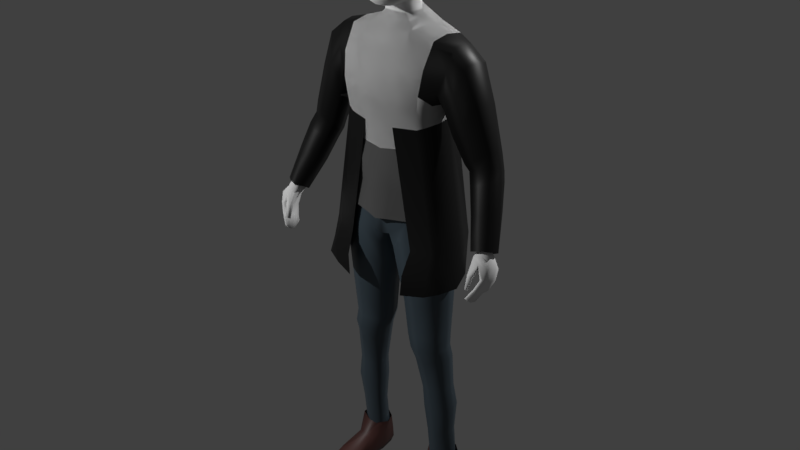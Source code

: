 # Source: Joueur.blend  (saved by Blender 2.80.75; exported with 4.5.12 LTS)
import bpy
from mathutils import Matrix  # noqa: F401  (used for matrix-valued properties, if any)

bpy.ops.wm.read_factory_settings(use_empty=True)
scene = bpy.context.scene
scene.name = 'Scene'

# ---- collections
col_personnage = bpy.data.collections.new('Personnage'); scene.collection.children.link(col_personnage)
col_background = bpy.data.collections.new('Background'); scene.collection.children.link(col_background)

# ---- materials (node trees are filled in below, after node groups)
mat_material = bpy.data.materials.new('Material')
mat_material.alpha_threshold = 0.0
mat_material.use_transparent_shadow = False
mat_material.roughness = 0.5
mat_material.line_color = (0.0, 0.0, 0.0, 1.0)
mat_material_001 = bpy.data.materials.new('Material.001')
mat_material_001.alpha_threshold = 0.0
mat_material_001.use_transparent_shadow = False
mat_material_001.diffuse_color = (0.0, 0.0, 0.0, 1.0)
mat_material_001.roughness = 0.5
mat_material_001.specular_intensity = 0.0
mat_material_003 = bpy.data.materials.new('Material.003')
mat_material_003.use_transparent_shadow = False
mat_material_004 = bpy.data.materials.new('Material.004')
mat_material_004.use_transparent_shadow = False
mat_material_002 = bpy.data.materials.new('Material.002')
mat_material_002.use_transparent_shadow = False
mat_material_005 = bpy.data.materials.new('Material.005')
mat_material_005.use_transparent_shadow = False
mat_material_006 = bpy.data.materials.new('Material.006')
mat_material_006.use_transparent_shadow = False
mat_material_007 = bpy.data.materials.new('Material.007')
mat_material_007.use_transparent_shadow = False

# ---- material node trees
mat_material_003.use_nodes = True; mat_material_003.node_tree.nodes.clear()
_N = mat_material_003.node_tree.nodes; _L = mat_material_003.node_tree.links
n0 = _N.new('ShaderNodeOutputMaterial'); n0.name = 'Material Output'; n0.location = (300, 300)
n1 = _N.new('ShaderNodeBsdfPrincipled'); n1.name = 'Principled BSDF'; n1.location = (10, 300)
n1.distribution = 'GGX'
n1.subsurface_method = 'BURLEY'
n1.inputs[0].default_value = (0.05127, 0.07421, 0.09306, 1.0)
n1.inputs[3].default_value = 1.45
n1.inputs[27].default_value = (0.0, 0.0, 0.0, 1.0)
n1.inputs[28].default_value = 1.0
_L.new(n1.outputs[0], n0.inputs[0])
n0.is_active_output = True
mat_material_004.use_nodes = True; mat_material_004.node_tree.nodes.clear()
_N = mat_material_004.node_tree.nodes; _L = mat_material_004.node_tree.links
n0 = _N.new('ShaderNodeOutputMaterial'); n0.name = 'Material Output'; n0.location = (300, 300)
n1 = _N.new('ShaderNodeBsdfPrincipled'); n1.name = 'Principled BSDF'; n1.location = (10, 300)
n1.distribution = 'GGX'
n1.subsurface_method = 'BURLEY'
n1.inputs[0].default_value = (0.06998, 0.02567, 0.02183, 1.0)
n1.inputs[3].default_value = 1.45
n1.inputs[27].default_value = (0.0, 0.0, 0.0, 1.0)
n1.inputs[28].default_value = 1.0
_L.new(n1.outputs[0], n0.inputs[0])
n0.is_active_output = True
mat_material_002.use_nodes = True; mat_material_002.node_tree.nodes.clear()
_N = mat_material_002.node_tree.nodes; _L = mat_material_002.node_tree.links
n0 = _N.new('ShaderNodeOutputMaterial'); n0.name = 'Material Output'; n0.location = (300, 300)
n1 = _N.new('ShaderNodeBsdfPrincipled'); n1.name = 'Principled BSDF'; n1.location = (10, 300)
n1.distribution = 'GGX'
n1.subsurface_method = 'BURLEY'
n1.inputs[0].default_value = (0.09084, 0.09084, 0.09084, 1.0)
n1.inputs[3].default_value = 1.45
n1.inputs[27].default_value = (0.0, 0.0, 0.0, 1.0)
n1.inputs[28].default_value = 1.0
_L.new(n1.outputs[0], n0.inputs[0])
n0.is_active_output = True
mat_material_005.use_nodes = True; mat_material_005.node_tree.nodes.clear()
_N = mat_material_005.node_tree.nodes; _L = mat_material_005.node_tree.links
n0 = _N.new('ShaderNodeOutputMaterial'); n0.name = 'Material Output'; n0.location = (300, 300)
n1 = _N.new('ShaderNodeBsdfPrincipled'); n1.name = 'Principled BSDF'; n1.location = (10, 300)
n1.distribution = 'GGX'
n1.subsurface_method = 'BURLEY'
n1.inputs[0].default_value = (0.0, 0.0, 0.0, 1.0)
n1.inputs[3].default_value = 1.45
n1.inputs[27].default_value = (0.0, 0.0, 0.0, 1.0)
n1.inputs[28].default_value = 1.0
_L.new(n1.outputs[0], n0.inputs[0])
n0.is_active_output = True
mat_material_006.use_nodes = True; mat_material_006.node_tree.nodes.clear()
_N = mat_material_006.node_tree.nodes; _L = mat_material_006.node_tree.links
n0 = _N.new('ShaderNodeOutputMaterial'); n0.name = 'Material Output'; n0.location = (300, 300)
n1 = _N.new('ShaderNodeBsdfPrincipled'); n1.name = 'Principled BSDF'; n1.location = (10, 300)
n1.distribution = 'GGX'
n1.subsurface_method = 'BURLEY'
n1.inputs[0].default_value = (0.0, 0.0, 0.0, 1.0)
n1.inputs[3].default_value = 1.45
n1.inputs[27].default_value = (0.0, 0.0, 0.0, 1.0)
n1.inputs[28].default_value = 1.0
_L.new(n1.outputs[0], n0.inputs[0])
n0.is_active_output = True
mat_material_007.use_nodes = True; mat_material_007.node_tree.nodes.clear()
_N = mat_material_007.node_tree.nodes; _L = mat_material_007.node_tree.links
n0 = _N.new('ShaderNodeOutputMaterial'); n0.name = 'Material Output'; n0.location = (300, 300)
n1 = _N.new('ShaderNodeBsdfPrincipled'); n1.name = 'Principled BSDF'; n1.location = (10, 300)
n1.distribution = 'GGX'
n1.subsurface_method = 'BURLEY'
n1.inputs[0].default_value = (0.05127, 0.07421, 0.09306, 1.0)
n1.inputs[3].default_value = 1.45
n1.inputs[27].default_value = (0.0, 0.0, 0.0, 1.0)
n1.inputs[28].default_value = 1.0
_L.new(n1.outputs[0], n0.inputs[0])
n0.is_active_output = True

# ---- world
world_world = bpy.data.worlds.new('World'); scene.world = world_world
world_world.color = (0.05088, 0.05088, 0.05088)
world_world.use_sun_shadow = False
world_world.sun_shadow_jitter_overblur = 0.0
world_world.cycles.sampling_method = 'MANUAL'

# ---- lights
light_point_002 = bpy.data.lights.new('Point.002', 'POINT')
light_point_002.transmission_factor = 0.0
light_point_002.energy = 1e+04
light_point_002.shadow_soft_size = 0.25
light_point_002.shadow_maximum_resolution = 0.006
light_point_002.use_absolute_resolution = True
light_point_003 = bpy.data.lights.new('Point.003', 'POINT')
light_point_003.transmission_factor = 0.0
light_point_003.energy = 1e+04
light_point_003.shadow_soft_size = 0.25
light_point_003.shadow_maximum_resolution = 0.006
light_point_003.use_absolute_resolution = True

# ---- meshes
me_cube = bpy.data.meshes.new('Cube')
me_cube.from_pydata([(0.3135, 0.6667, 7.366), (0.7008, -0.2566, 7.334), (0.2955, -0.5181, 5.962), (0.3265, -0.3944, 7.823), (0.3563, 0.2913, 7.823), (0.4027, 0.2497, 6.073), (0.2763, -0.9124, 6.634), (0.3024, -0.8112, 7.287), (0.6678, -0.3025, 6.503), (0.647, 0.2327, 6.623), (0.7095, 0.2535, 7.364), (0.2554, 0.6599, 6.652), (0.3329, 0.5323, 7.619), (0.4713, 0.4755, 6.627), (0.5213, 0.2189, 6.267), (0.5761, -0.3493, 7.645), (0.5026, -0.5695, 6.41), (0.2311, -0.8037, 6.059), (0.2798, 0.4584, 6.273), (0.5439, 0.4848, 7.306), (0.4507, -0.338, 6.12), (0.5983, 0.2543, 7.643), (0.5427, -0.5342, 7.243), (0.3042, -0.6937, 7.592), (0.0, -0.421, 7.88), (0.0, 0.3181, 7.898), (0.3586, -0.02743, 7.887), (0.0, -0.5447, 5.905), (0.4218, 0.6302, 5.685), (0.322, -0.1465, 5.987), (0.2998, -0.7121, 6.868), (0.0, -0.999, 6.65), (0.0, -0.8977, 7.337), (0.7234, -0.2767, 6.96), (0.7076, 0.2564, 7.021), (0.73, -0.04699, 6.593), (0.7494, -0.01841, 7.42), (0.2857, 0.7053, 7.052), (0.0, 0.7375, 6.67), (0.0, 0.7446, 7.435), (0.437, -0.5661, 6.116), (0.4829, -0.5582, 7.502), (0.444, 0.4102, 6.372), (0.5094, 0.4308, 7.519), (0.5174, 0.5031, 6.994), (0.5443, -0.07453, 6.21), (0.5963, -0.02512, 7.715), (0.5459, -0.5524, 6.873), (0.7923, -0.0215, 7.04), (0.0, 0.511, 6.259), (0.0, 0.5857, 7.689), (0.0, -0.8601, 6.018), (0.0, -0.7485, 7.64), (0.0, -0.02786, 7.961), (0.0, -0.1465, 5.913), (0.0, -0.8154, 6.912), (0.0, 0.7949, 7.107), (1.182, 0.6156, 0.7623), (1.108, -0.3976, 0.7394), (1.735, -0.05422, 5.09), (0.0, 0.9201, 0.2594), (0.0, -0.6658, 0.05074), (0.0, 0.7634, 5.362), (0.0, -0.3251, 5.247), (1.127, 0.3535, 2.015), (1.263, 0.3683, 3.111), (1.55, 0.6518, 4.052), (1.094, -0.4739, 1.947), (1.227, -0.4822, 3.097), (0.0, 0.7771, 1.776), (0.0, 0.8101, 2.923), (0.0, 1.043, 4.005), (0.0, -0.9777, 3.972), (0.0, -0.7809, 2.923), (0.0, -0.7287, 1.734), (0.2343, 0.9059, 0.2364), (0.2466, -0.6802, -0.00812), (0.6311, 0.9022, 5.365), (0.6253, -0.3251, 5.367), (0.4041, -0.7287, 1.821), (0.435, -0.7809, 3.008), (0.5649, -0.9256, 3.961), (0.3921, 1.081, 3.924), (0.3624, 0.8224, 2.974), (0.3234, 0.7894, 1.802), (0.0, 0.5698, 5.851), (0.0, -0.1101, 5.692), (0.2846, 0.53, 5.843), (0.3436, -0.1101, 5.692), (1.43, 0.7299, -7.233), (1.476, 0.3381, -7.228), (0.9511, 0.6313, -7.242), (1.023, 0.1824, -7.234), (1.178, -0.3943, 0.1683), (1.288, 0.5463, 0.1395), (0.3073, 0.7195, -0.4831), (0.2945, -0.5101, -0.4985), (0.0, -0.7208, 0.9122), (1.14, 0.4921, 1.51), (1.09, -0.4366, 1.432), (0.0, 0.894, 1.235), (0.3678, -0.6375, 0.9918), (0.3516, 0.9387, 1.312), (1.311, -0.1414, -3.113), (1.379, 0.4719, -3.101), (0.5968, 0.5092, -3.13), (0.5943, -0.1806, -3.152), (1.37, -0.06005, -3.838), (1.425, 0.4982, -3.817), (0.7699, 0.5142, -3.908), (0.7708, -0.1022, -3.931), (1.444, 0.5267, -0.9404), (0.3127, 0.5541, -1.086), (0.3119, -0.3793, -1.117), (1.346, -0.3876, -0.9677), (1.51, 0.1054, -5.525), (1.525, 0.6154, -5.488), (0.9395, 0.5711, -5.498), (0.9098, 0.05666, -5.539), (1.402, 0.4237, -3.456), (0.6836, 0.4714, -3.517), (0.6829, -0.1938, -3.547), (1.341, -0.1795, -3.481), (0.7731, 0.8708, 0.4688), (0.725, -0.6327, 0.3727), (1.255, 0.8123, 5.182), (1.256, -0.24, 5.215), (0.9178, -0.5584, 1.854), (1.032, -0.5705, 3.015), (1.167, -0.7099, 3.946), (1.218, 0.9636, 3.895), (1.018, 0.7069, 3.0), (0.9045, 0.6867, 1.916), (1.169, 0.7808, -7.256), (1.275, 0.2068, -7.248), (0.7733, -0.6261, -0.1675), (0.8007, 0.7447, -0.1911), (0.8252, 0.7832, 1.434), (0.8258, -0.5031, 1.206), (0.9888, -0.3367, -3.134), (0.9909, 0.6694, -3.123), (1.105, -0.236, -3.893), (1.103, 0.6844, -3.849), (0.8695, 0.7286, -1.017), (0.8677, -0.6036, -1.046), (1.236, -0.02631, -5.536), (1.234, 0.7495, -5.491), (1.049, 0.616, -3.484), (1.049, -0.3648, -3.518), (1.262, 0.1133, 0.8826), (0.0, 0.114, -0.1157), (1.187, -0.03081, 1.998), (1.323, -0.02746, 3.112), (0.1082, 0.1117, -0.1115), (0.7629, 0.2681, 5.455), (0.0, 0.6302, 5.655), (0.4808, 0.2908, 5.745), (1.547, 0.5626, -7.227), (0.8813, 0.3716, -7.237), (0.1476, 0.08758, -0.5633), (1.336, 0.1016, 0.273), (1.208, 0.01847, 1.548), (0.4684, 0.1676, -3.153), (1.454, 0.1851, -3.104), (0.6556, 0.2054, -3.934), (1.495, 0.2364, -3.813), (1.534, 0.09251, -0.9383), (0.1528, 0.09669, -1.123), (0.804, 0.329, -5.517), (1.628, 0.4006, -5.498), (1.475, 0.1406, -3.46), (0.5623, 0.1453, -3.547), (1.014, 0.7861, -8.015), (1.266, 0.2691, 5.285), (1.675, 0.7136, 4.5), (1.675, -0.2852, 4.536), (0.0, 1.001, 4.698), (0.0, -0.7648, 4.615), (0.4748, 1.106, 4.65), (0.5742, -0.7648, 4.582), (1.23, -0.5987, 4.589), (1.227, 0.9878, 4.596), (1.726, 0.6095, 5.029), (1.499, -0.3687, 4.007), (1.767, 0.2681, 5.121), (1.619, 0.1541, 3.931), (1.936, 0.7136, 4.029), (2.1, 0.6096, 4.598), (1.954, -0.2851, 4.061), (2.119, -0.05419, 4.669), (2.162, 0.2681, 4.681), (1.7, 0.1541, 3.521), (1.711, -0.2428, 3.622), (1.732, 0.6181, 3.658), (3.082, -0.3727, 0.2495), (2.66, 0.4709, 2.018), (2.835, 0.4208, 2.145), (2.616, -0.04995, 2.245), (2.825, 0.07669, 2.307), (2.886, 0.2351, 2.229), (2.346, 0.1965, 2.016), (2.376, -0.0004289, 2.142), (2.439, 0.4421, 1.957), (3.158, -0.2687, 1.36), (3.255, -0.3571, 0.3241), (3.179, -0.6723, 0.4574), (3.302, -0.5671, 0.4348), (3.316, -0.445, 0.3844), (2.982, -0.6142, 0.3915), (3.035, -0.7136, 0.4255), (2.992, -0.464, 0.2978), (2.955, -0.4454, 1.286), (2.712, -0.4109, 1.188), (2.676, -0.194, 1.068), (3.182, -0.093, 1.272), (3.14, 0.04415, 1.238), (2.938, 0.1036, 1.081), (2.731, 0.07243, 1.017), (2.498, 0.2567, 3.716), (1.924, -0.1786, 3.007), (2.444, -0.02315, 3.736), (2.218, -0.2269, 3.336), (2.45, 0.5598, 3.634), (2.246, 0.6513, 3.239), (1.988, 0.5771, 2.972), (1.916, 0.1685, 2.896), (3.045, -1.172, -0.6718), (3.011, -0.8062, 0.341), (3.102, -0.6138, -0.7413), (3.092, -0.315, 0.1782), (3.097, -1.17, -0.6841), (3.251, -0.765, 0.3797), (3.148, -0.6113, -0.7524), (3.279, -0.3274, 0.2266), (3.327, -0.9497, -0.1547), (3.33, -0.3915, -0.3857), (3.408, -0.3915, -0.3721), (3.414, -0.9497, -0.1396), (3.223, -0.5141, -0.6551), (3.285, -0.5141, -0.654), (3.29, -1.051, -0.3934), (3.221, -1.051, -0.3947), (3.214, -0.8861, 0.189), (3.292, -0.3117, -0.09487), (3.423, -0.3117, -0.07437), (3.433, -0.87, 0.145), (3.061, -0.8373, -0.8699), (3.022, -1.016, -0.8119), (2.978, -0.6499, 0.2613), (3.004, -0.4466, 0.2502), (3.117, -1.011, -0.8344), (3.115, -0.815, -0.8957), (3.378, -0.4466, 0.3062), (3.363, -0.6196, 0.3709), (3.45, -0.5973, -0.2898), (3.45, -0.7735, -0.2116), (3.291, -0.7735, -0.2393), (3.291, -0.5973, -0.3175), (3.192, -0.872, -0.4821), (3.19, -0.7286, -0.5375), (3.319, -0.693, -0.5666), (3.319, -0.872, -0.4797), (3.493, -0.5219, 0.01148), (3.493, -0.696, 0.08295), (3.166, -0.7097, 0.08944), (3.227, -0.5219, -0.03035), (3.017, -1.148, -0.4323), (3.016, -1.051, -0.07699), (2.992, -1.064, -0.482), (2.984, -0.9418, -0.1156), (3.079, -1.148, -0.4402), (3.146, -1.051, -0.0973), (3.058, -1.075, -0.4843), (3.139, -0.9418, -0.1359), (1.184, -1.148, -8.218), (1.204, -1.102, -7.982), (1.041, 0.7078, -8.158), (0.9967, 0.742, -7.709), (1.613, -1.041, -7.987), (1.333, 0.7775, -8.157), (1.34, 0.8186, -7.706), (1.022, -0.1397, -8.137), (1.036, -0.1024, -7.57), (0.9341, 0.3428, -7.653), (1.455, 0.4366, -8.183), (1.011, 0.3269, -8.183), (1.492, 0.4913, -7.651), (1.177, 0.765, -8.172), (1.15, 0.8605, -7.722), (1.457, -1.139, -8.222), (1.464, -1.109, -7.968), (1.29, -0.08987, -7.512), (1.3, -0.07367, -8.169), (1.233, 0.3826, -8.219), (1.122, -1.195, -8.071), (1.337, 0.8594, -8.016), (1.646, -1.083, -8.085), (0.9561, -0.1472, -7.995), (1.501, 0.4862, -8.036), (0.9544, 0.3513, -8.036), (1.469, -1.198, -8.079), (1.159, 0.8857, -8.008), (1.067, -0.697, -8.195), (1.643, -0.5633, -7.868), (1.087, -0.7004, -7.868), (1.383, -0.6322, -7.817), (1.382, -0.625, -8.229), (0.9987, -0.7437, -8.07), (0.4468, -0.1463, 5.515), (0.0, -0.1463, 5.482), (0.5632, 0.2748, 5.632), (2.793, 0.2402, 2.628), (2.252, -0.06175, 2.35), (2.516, -0.1148, 2.517), (2.735, 0.03724, 2.682), (2.738, 0.4685, 2.553), (2.549, 0.5364, 2.352), (2.31, 0.4939, 2.229), (2.224, 0.1902, 2.236), (2.968, -0.05774, 2.01), (2.478, -0.1434, 1.824), (2.964, 0.3124, 1.875), (2.745, 0.3718, 1.735), (2.522, 0.3407, 1.666), (2.727, -0.1985, 1.931), (2.442, 0.07429, 1.707), (3.018, 0.1107, 1.951), (1.444, 0.5362, -4.821), (0.9019, 0.5187, -4.859), (0.8662, 0.01593, -4.804), (1.424, 0.0586, -4.759), (1.176, 0.6735, -4.834), (1.173, -0.08187, -4.787), (1.537, 0.3336, -4.734), (0.764, 0.2835, -4.794), (1.46, 0.2151, -6.423), (1.441, 0.6008, -6.307), (0.979, 0.5452, -6.315), (0.9795, 0.1316, -6.433), (1.243, 0.09777, -6.437), (1.204, 0.6871, -6.316), (0.8719, 0.3433, -6.423), (1.548, 0.452, -6.409), (1.342, -0.2709, -1.921), (1.426, 0.5015, -1.901), (0.4589, 0.5339, -1.991), (0.4573, -0.2856, -2.017), (0.9394, 0.7023, -1.951), (0.9374, -0.4779, -1.971), (1.509, 0.1369, -1.901), (0.3136, 0.1306, -2.02), (1.376, 0.4875, 3.687), (0.0, 0.9543, 3.6), (0.0, -0.9368, 3.582), (0.4304, 0.9384, 3.57), (0.5507, -0.8786, 3.563), (1.119, -0.6904, 3.595), (1.109, 0.8294, 3.562), (1.435, 0.07809, 3.62), (1.335, -0.3651, 3.657), (1.665, -1.037, -8.195), (1.578, -0.002359, -8.137), (1.516, 0.02685, -7.566), (1.455, 0.4366, -8.183), (1.492, 0.4913, -7.651), (1.457, -1.139, -8.222), (1.3, -0.07367, -8.169), (1.233, 0.3826, -8.219), (1.641, 0.02198, -7.995), (1.501, 0.4862, -8.036), (1.68, -0.5472, -8.195), (1.382, -0.625, -8.229), (1.678, -0.579, -8.055), (1.195, 0.3609, 2.563), (1.16, -0.478, 2.522), (0.0, 0.7936, 2.35), (0.0, -0.7369, 2.332), (0.3429, 0.8059, 2.388), (0.4196, -0.7369, 2.418), (0.975, -0.5645, 2.434), (0.9614, 0.6968, 2.458), (1.255, -0.02914, 2.555), (0.2537, -0.8322, 6.346), (0.5593, -0.3202, 6.311), (0.5841, 0.2258, 6.445), (0.2676, 0.5591, 6.463), (0.4576, 0.4429, 6.5), (0.4698, -0.5678, 6.263), (0.0, -0.9037, 6.334), (0.6371, -0.06076, 6.402), (0.0, 0.6242, 6.464)], [], [(0, 37, 56, 39), (0, 39, 50, 12), (0, 12, 43, 19), (0, 19, 44, 37), (1, 33, 48, 36), (1, 36, 46, 15), (1, 15, 41, 22), (1, 22, 47, 33), (2, 27, 54, 29), (2, 29, 45, 20), (2, 20, 40, 17), (2, 17, 51, 27), (3, 15, 46, 26), (3, 26, 53, 24), (3, 24, 52, 23), (3, 23, 41, 15), (4, 21, 43, 12), (4, 12, 50, 25), (4, 25, 53, 26), (4, 26, 46, 21), (18, 87, 85, 49), (5, 18, 42, 14), (5, 14, 45, 29), (5, 156, 87, 18), (382, 17, 40, 387), (6, 16, 47, 30), (6, 30, 55, 31), (382, 388, 51, 17), (7, 30, 47, 22), (7, 22, 41, 23), (7, 23, 52, 32), (7, 32, 55, 30), (383, 20, 45, 389), (8, 35, 48, 33), (8, 33, 47, 16), (383, 387, 40, 20), (384, 14, 42, 386), (9, 13, 44, 34), (9, 34, 48, 35), (384, 389, 45, 14), (10, 34, 44, 19), (10, 19, 43, 21), (10, 21, 46, 36), (10, 36, 48, 34), (385, 18, 49, 390), (11, 38, 56, 37), (11, 37, 44, 13), (385, 386, 42, 18), (102, 75, 60, 100), (179, 78, 63, 177), (28, 155, 85, 87), (153, 76, 61, 150), (101, 79, 74, 97), (378, 80, 73, 376), (355, 81, 72, 353), (178, 82, 71, 176), (354, 83, 70, 352), (377, 84, 69, 375), (161, 151, 67, 99), (381, 152, 68, 374), (358, 185, 183, 359), (380, 132, 84, 377), (357, 131, 83, 354), (181, 130, 82, 178), (356, 129, 81, 355), (379, 128, 80, 378), (138, 127, 79, 101), (342, 335, 90, 157), (173, 154, 78, 126), (180, 126, 78, 179), (137, 123, 75, 102), (29, 88, 156, 5), (310, 28, 87, 156), (309, 308, 88, 86), (340, 336, 89, 133), (341, 337, 91, 158), (339, 338, 92, 134), (124, 76, 96, 135), (153, 75, 95, 159), (123, 57, 94, 136), (149, 58, 93, 160), (132, 137, 102, 84), (124, 138, 101, 76), (149, 161, 99, 58), (76, 101, 97, 61), (84, 102, 100, 69), (348, 346, 106, 139), (350, 345, 105, 162), (347, 344, 104, 140), (349, 343, 103, 163), (148, 121, 110, 141), (171, 120, 109, 164), (147, 119, 108, 142), (170, 122, 107, 165), (160, 93, 114, 166), (136, 94, 111, 143), (159, 95, 112, 167), (135, 96, 113, 144), (332, 329, 118, 145), (334, 328, 117, 168), (331, 327, 116, 146), (333, 330, 115, 169), (163, 103, 122, 170), (140, 104, 119, 147), (162, 105, 120, 171), (139, 106, 121, 148), (103, 139, 148, 122), (105, 140, 147, 120), (328, 331, 146, 117), (330, 332, 145, 115), (93, 135, 144, 114), (95, 136, 143, 112), (120, 147, 142, 109), (122, 148, 141, 107), (345, 347, 140, 105), (343, 348, 139, 103), (58, 99, 138, 124), (64, 98, 137, 132), (75, 123, 136, 95), (58, 124, 135, 93), (335, 339, 134, 90), (337, 340, 133, 91), (98, 57, 123, 137), (175, 59, 126, 180), (184, 173, 126, 59), (99, 67, 127, 138), (374, 68, 128, 379), (359, 183, 129, 356), (174, 66, 130, 181), (351, 65, 131, 357), (373, 64, 132, 380), (182, 125, 173, 184), (92, 282, 291, 134), (106, 162, 171, 121), (104, 163, 170, 119), (327, 333, 169, 116), (329, 334, 168, 118), (96, 159, 167, 113), (94, 160, 166, 111), (119, 170, 165, 108), (121, 171, 164, 110), (344, 349, 163, 104), (346, 350, 162, 106), (57, 98, 161, 149), (57, 149, 160, 94), (76, 153, 159, 96), (338, 341, 158, 92), (158, 283, 282, 92), (308, 310, 156, 88), (54, 86, 88, 29), (125, 77, 154, 173), (336, 342, 157, 89), (351, 66, 185, 358), (373, 65, 152, 381), (98, 64, 151, 161), (75, 153, 150, 60), (182, 174, 181, 125), (183, 175, 180, 129), (129, 180, 179, 81), (125, 181, 178, 77), (77, 178, 176, 62), (81, 179, 177, 72), (311, 314, 198, 199), (315, 311, 199, 196), (313, 312, 201, 197), (314, 313, 197, 198), (184, 59, 189, 190), (174, 182, 187, 186), (66, 174, 186, 193), (185, 66, 193, 191), (183, 185, 191, 192), (59, 175, 188, 189), (175, 183, 192, 188), (182, 184, 190, 187), (215, 214, 207, 204), (211, 212, 209, 205), (203, 211, 205, 206), (212, 213, 208, 209), (316, 315, 196, 195), (317, 316, 195, 202), (318, 317, 202, 200), (312, 318, 200, 201), (207, 252, 233, 204), (206, 253, 252, 207), (205, 231, 253, 206), (209, 227, 231, 205), (214, 203, 206, 207), (216, 215, 204, 194), (217, 216, 194, 210), (213, 217, 210, 208), (325, 323, 217, 213), (323, 322, 216, 217), (322, 321, 215, 216), (326, 319, 203, 214), (320, 325, 213, 212), (319, 324, 211, 203), (324, 320, 212, 211), (321, 326, 214, 215), (192, 191, 225, 219), (191, 193, 224, 225), (193, 186, 223, 224), (186, 187, 222, 223), (189, 188, 221, 220), (188, 192, 219, 221), (187, 190, 218, 222), (190, 189, 220, 218), (265, 249, 229, 243), (243, 229, 233, 244), (263, 253, 231, 245), (245, 231, 227, 242), (247, 250, 230, 226), (208, 248, 227, 209), (240, 237, 234, 241), (261, 255, 237, 240), (238, 235, 236, 239), (259, 257, 235, 238), (246, 259, 238, 228), (228, 238, 239, 232), (250, 261, 240, 230), (230, 240, 241, 226), (237, 245, 242, 234), (255, 263, 245, 237), (235, 243, 244, 236), (257, 265, 243, 235), (234, 242, 264, 256), (256, 264, 265, 257), (236, 244, 262, 254), (254, 262, 263, 255), (232, 239, 260, 251), (251, 260, 261, 250), (226, 241, 258, 247), (247, 258, 259, 246), (241, 234, 256, 258), (258, 256, 257, 259), (239, 236, 254, 260), (260, 254, 255, 261), (210, 249, 248, 208), (194, 229, 249, 210), (228, 232, 251, 246), (246, 251, 250, 247), (244, 233, 252, 262), (262, 252, 253, 263), (264, 248, 249, 265), (266, 267, 269, 268), (268, 269, 273, 272), (272, 273, 271, 270), (270, 271, 267, 266), (268, 272, 270, 266), (273, 269, 248, 264), (204, 233, 229, 194), (271, 273, 264, 242), (269, 267, 227, 248), (267, 271, 242, 227), (299, 283, 277, 172), (301, 288, 280, 295), (300, 290, 275, 294), (305, 304, 275, 290), (91, 277, 283, 158), (307, 304, 282, 297), (295, 280, 286, 298), (287, 279, 284, 293), (133, 288, 277, 91), (297, 282, 283, 299), (89, 280, 288, 133), (276, 287, 293, 285), (285, 293, 292, 281), (157, 286, 280, 89), (303, 305, 290, 278), (296, 278, 290, 300), (172, 277, 288, 301), (276, 172, 301, 287), (365, 360, 296, 300), (281, 297, 299, 285), (279, 295, 298, 284), (302, 307, 297, 281), (287, 301, 295, 279), (285, 299, 172, 276), (274, 294, 307, 302), (281, 292, 306, 302), (294, 275, 304, 307), (291, 282, 304, 305), (78, 154, 310, 308), (63, 78, 308, 309), (154, 77, 28, 310), (77, 62, 155, 28), (219, 225, 318, 312), (225, 224, 317, 318), (224, 223, 316, 317), (223, 222, 315, 316), (220, 221, 313, 314), (221, 219, 312, 313), (222, 218, 311, 315), (218, 220, 314, 311), (196, 199, 326, 321), (197, 201, 320, 324), (198, 197, 324, 319), (201, 200, 325, 320), (199, 198, 319, 326), (195, 196, 321, 322), (202, 195, 322, 323), (200, 202, 323, 325), (110, 164, 334, 329), (108, 165, 333, 327), (107, 141, 332, 330), (109, 142, 331, 328), (165, 107, 330, 333), (142, 108, 327, 331), (164, 109, 328, 334), (141, 110, 329, 332), (116, 169, 342, 336), (118, 168, 341, 338), (117, 146, 340, 337), (115, 145, 339, 335), (145, 118, 338, 339), (168, 117, 337, 341), (146, 116, 336, 340), (169, 115, 335, 342), (113, 167, 350, 346), (111, 166, 349, 344), (114, 144, 348, 343), (112, 143, 347, 345), (166, 114, 343, 349), (143, 111, 344, 347), (167, 112, 345, 350), (144, 113, 346, 348), (65, 351, 358, 152), (66, 351, 357, 130), (68, 359, 356, 128), (128, 356, 355, 80), (130, 357, 354, 82), (152, 358, 359, 68), (82, 354, 352, 71), (80, 355, 353, 73), (371, 370, 360, 365), (361, 368, 372, 370), (366, 361, 370, 371), (278, 296, 372, 303), (360, 370, 372, 296), (368, 362, 303, 372), (90, 362, 364, 157), (363, 361, 366, 367), (361, 363, 369, 368), (369, 364, 362, 368), (90, 134, 291, 362), (291, 305, 303, 362), (300, 294, 274, 289), (274, 302, 306, 289), (64, 373, 381, 151), (65, 373, 380, 131), (67, 374, 379, 127), (127, 379, 378, 79), (131, 380, 377, 83), (151, 381, 374, 67), (83, 377, 375, 70), (79, 378, 376, 74), (11, 13, 386, 385), (11, 385, 390, 38), (9, 35, 389, 384), (9, 384, 386, 13), (8, 16, 387, 383), (8, 383, 389, 35), (6, 31, 388, 382), (6, 382, 387, 16)])
me_cube.polygons.foreach_set('use_smooth', [True] * 363)
me_cube.materials.append(mat_material)
me_cube.materials.append(mat_material_001)
me_cube.use_remesh_preserve_volume = False
me_cube.use_remesh_preserve_attributes = False
me_cube.use_mirror_vertex_groups = False
me_cube.update()
me_cube_006 = bpy.data.meshes.new('Cube.006')
me_cube_006.from_pydata([(1.297, 0.5686, 0.6754), (1.108, -0.3976, 0.7394), (0.0, 0.9283, 0.104), (0.0, -0.7007, -0.05961), (0.1929, 0.9406, 0.1851), (0.2466, -0.6981, -0.00812), (1.48, 0.7655, -7.238), (1.534, 0.3398, -7.233), (0.9238, 0.6584, -7.247), (1.007, 0.1708, -7.239), (1.201, -0.427, 0.2484), (1.319, 0.5752, 0.2177), (0.2736, 0.7597, -0.4457), (0.2599, -0.5504, -0.4621), (0.0, -0.7606, 1.045), (1.255, 0.5113, 1.094), (1.09, -0.4366, 1.091), (0.0, 0.9132, 1.044), (0.3678, -0.7606, 1.051), (0.3516, 0.9579, 1.05), (1.341, -0.1819, -3.113), (1.421, 0.4892, -3.101), (0.5063, 0.53, -3.13), (0.5034, -0.2247, -3.152), (1.41, -0.09283, -3.838), (1.475, 0.518, -3.817), (0.7088, 0.5355, -3.908), (0.7098, -0.139, -3.931), (1.485, 0.5543, -0.933), (0.2793, 0.5835, -1.089), (0.2785, -0.4111, -1.121), (1.381, -0.4199, -0.9621), (1.55, 0.08373, -5.518), (1.566, 0.661, -5.472), (0.8909, 0.6101, -5.483), (0.8943, 0.03396, -5.531), (1.448, 0.4365, -3.456), (0.6079, 0.4887, -3.517), (0.6071, -0.2392, -3.547), (1.376, -0.2235, -3.481), (0.7731, 0.89, 0.4688), (0.725, -0.6327, 0.3727), (1.177, 0.8208, -7.26), (1.299, 0.1972, -7.253), (0.7702, -0.674, -0.1094), (0.7993, 0.7865, -0.1346), (0.8252, 0.8024, 1.072), (0.8258, -0.6401, 1.072), (0.9649, -0.3955, -3.134), (0.9673, 0.7053, -3.123), (1.1, -0.2853, -3.893), (1.099, 0.7217, -3.849), (0.8726, 0.7695, -1.015), (0.8707, -0.6501, -1.045), (1.25, -0.05074, -5.528), (1.254, 0.8155, -5.476), (1.035, 0.6469, -3.484), (1.035, -0.4262, -3.518), (1.377, 0.09898, 0.7505), (0.0, 0.114, -0.1157), (0.1082, 0.1117, -0.1115), (1.616, 0.5837, -7.232), (0.8427, 0.3763, -7.242), (0.1034, 0.08641, -0.5311), (1.37, 0.1013, 0.3599), (1.323, 0.01847, 1.098), (0.3562, 0.1563, -3.153), (1.509, 0.1754, -3.104), (0.5751, 0.1976, -3.934), (1.557, 0.2315, -3.813), (1.581, 0.09166, -0.9308), (0.1089, 0.09612, -1.127), (0.7788, 0.312, -5.51), (1.633, 0.3851, -5.492), (1.533, 0.1268, -3.46), (0.466, 0.1319, -3.547), (1.503, 0.5638, -4.806), (0.8563, 0.5443, -4.845), (0.8584, 0.004037, -4.878), (1.449, 0.04626, -4.837), (1.184, 0.717, -4.819), (1.183, -0.09275, -4.862), (1.568, 0.3185, -4.815), (0.7503, 0.2688, -4.868), (1.495, 0.1957, -6.356), (1.508, 0.6443, -6.334), (0.9395, 0.5802, -6.343), (0.9704, 0.1104, -6.365), (1.258, 0.07593, -6.368), (1.216, 0.7436, -6.344), (0.853, 0.3266, -6.355), (1.591, 0.4375, -6.342), (1.376, -0.2955, -1.978), (1.466, 0.5275, -1.956), (0.4351, 0.562, -2.052), (0.4334, -0.3112, -2.08), (0.9471, 0.7414, -2.01), (0.945, -0.5161, -2.031), (1.554, 0.1389, -1.956), (0.2802, 0.1322, -2.084), (0.0, -0.7587, 0.867), (0.3072, -0.7365, 0.8637), (1.276, 0.5689, 0.8994), (1.099, -0.4171, 0.905), (0.0, 0.9111, 0.7746), (0.2722, 0.9922, 0.7867), (0.7754, -0.6188, 0.8804), (0.7985, 0.8426, 0.8454), (1.35, 0.06591, 0.9556)], [], [(105, 4, 2, 104), (60, 5, 3, 59), (91, 84, 7, 61), (107, 40, 4, 105), (89, 85, 6, 42), (90, 86, 8, 62), (88, 87, 9, 43), (41, 5, 13, 44), (60, 4, 12, 63), (40, 0, 11, 45), (58, 1, 10, 64), (106, 47, 18, 101), (108, 65, 16, 103), (101, 18, 14, 100), (97, 95, 23, 48), (99, 94, 22, 66), (96, 93, 21, 49), (98, 92, 20, 67), (57, 38, 27, 50), (75, 37, 26, 68), (56, 36, 25, 51), (74, 39, 24, 69), (64, 10, 31, 70), (45, 11, 28, 52), (63, 12, 29, 71), (44, 13, 30, 53), (81, 78, 35, 54), (83, 77, 34, 72), (80, 76, 33, 55), (82, 79, 32, 73), (67, 20, 39, 74), (49, 21, 36, 56), (66, 22, 37, 75), (48, 23, 38, 57), (20, 48, 57, 39), (22, 49, 56, 37), (77, 80, 55, 34), (79, 81, 54, 32), (10, 44, 53, 31), (12, 45, 52, 29), (37, 56, 51, 26), (39, 57, 50, 24), (94, 96, 49, 22), (92, 97, 48, 20), (103, 16, 47, 106), (4, 40, 45, 12), (1, 41, 44, 10), (84, 88, 43, 7), (86, 89, 42, 8), (102, 0, 40, 107), (23, 66, 75, 38), (21, 67, 74, 36), (76, 82, 73, 33), (78, 83, 72, 35), (13, 63, 71, 30), (11, 64, 70, 28), (36, 74, 69, 25), (38, 75, 68, 27), (93, 98, 67, 21), (95, 99, 66, 23), (102, 15, 65, 108), (0, 58, 64, 11), (5, 60, 63, 13), (87, 90, 62, 9), (85, 91, 61, 6), (4, 60, 59, 2), (27, 68, 83, 78), (25, 69, 82, 76), (24, 50, 81, 79), (26, 51, 80, 77), (69, 24, 79, 82), (51, 25, 76, 80), (68, 26, 77, 83), (50, 27, 78, 81), (33, 73, 91, 85), (35, 72, 90, 87), (34, 55, 89, 86), (32, 54, 88, 84), (54, 35, 87, 88), (72, 34, 86, 90), (55, 33, 85, 89), (73, 32, 84, 91), (30, 71, 99, 95), (28, 70, 98, 93), (31, 53, 97, 92), (29, 52, 96, 94), (70, 31, 92, 98), (52, 28, 93, 96), (71, 29, 94, 99), (53, 30, 95, 97), (0, 102, 108, 58), (15, 102, 107, 46), (1, 103, 106, 41), (5, 101, 100, 3), (58, 108, 103, 1), (41, 106, 101, 5), (46, 107, 105, 19), (19, 105, 104, 17)])
me_cube_006.polygons.foreach_set('use_smooth', [True] * 98)
me_cube_006.materials.append(mat_material_003)
me_cube_006.use_remesh_preserve_volume = False
me_cube_006.use_remesh_preserve_attributes = False
me_cube_006.use_mirror_vertex_groups = False
me_cube_006.update()
me_cube_007 = bpy.data.meshes.new('Cube.007')
me_cube_007.from_pydata([(1.449, 0.8413, -7.136), (1.674, 0.3706, -7.149), (0.9003, 0.7283, -7.146), (0.966, 0.1934, -7.14), (1.15, 0.8996, -7.162), (1.342, 0.2003, -7.176), (1.654, 0.6496, -7.128), (0.7867, 0.4395, -7.145), (0.9729, 0.9056, -8.032), (1.231, -1.302, -8.278), (1.19, -1.258, -7.994), (1.003, 0.8159, -8.196), (0.9525, 0.8551, -7.681), (1.659, -1.188, -7.999), (1.338, 0.8958, -8.194), (1.346, 0.9429, -7.678), (0.9812, -0.1552, -8.172), (0.9974, -0.1125, -7.522), (0.8808, 0.3977, -7.617), (1.478, 0.5052, -8.225), (0.9688, 0.3795, -8.225), (1.52, 0.5678, -7.615), (1.159, 0.8814, -8.212), (1.128, 0.991, -7.696), (1.48, -1.3, -8.269), (1.488, -1.265, -7.978), (1.288, -0.09812, -7.455), (1.3, -0.07957, -8.208), (1.223, 0.4433, -8.265), (1.16, -1.371, -8.091), (1.343, 0.9897, -8.033), (1.696, -1.237, -8.112), (0.9059, -0.1638, -8.008), (1.53, 0.562, -8.056), (0.904, 0.4074, -8.056), (1.494, -1.368, -8.105), (1.138, 1.02, -8.024), (1.033, -0.7939, -8.238), (1.616, -0.6598, -7.784), (1.056, -0.7978, -7.864), (1.395, -0.7197, -7.805), (1.394, -0.7113, -8.277), (0.9548, -0.8474, -8.095), (1.668, -1.194, -8.238), (1.619, 0.002151, -8.172), (1.523, 0.008561, -7.572), (1.478, 0.5052, -8.225), (1.52, 0.5678, -7.615), (1.48, -1.3, -8.269), (1.3, -0.07957, -8.208), (1.223, 0.4433, -8.265), (1.691, 0.03004, -8.008), (1.53, 0.562, -8.056), (1.736, -0.6222, -8.238), (1.394, -0.7113, -8.277), (1.733, -0.6586, -8.078)], [], [(3, 17, 26, 5), (7, 18, 17, 3), (34, 18, 12, 8), (36, 23, 15, 30), (35, 25, 10, 29), (40, 39, 10, 25), (2, 12, 18, 7), (42, 39, 17, 32), (30, 15, 21, 33), (22, 14, 19, 28), (4, 23, 12, 2), (32, 17, 18, 34), (0, 15, 23, 4), (11, 22, 28, 20), (20, 28, 27, 16), (6, 21, 15, 0), (38, 40, 25, 13), (31, 13, 25, 35), (8, 12, 23, 36), (11, 8, 36, 22), (48, 43, 31, 35), (16, 32, 34, 20), (14, 30, 33, 19), (37, 42, 32, 16), (22, 36, 30, 14), (20, 34, 8, 11), (9, 29, 42, 37), (16, 27, 41, 37), (29, 10, 39, 42), (26, 17, 39, 40), (54, 53, 43, 48), (44, 51, 55, 53), (49, 44, 53, 54), (13, 31, 55, 38), (43, 53, 55, 31), (51, 45, 38, 55), (1, 45, 47, 6), (46, 44, 49, 50), (44, 46, 52, 51), (52, 47, 45, 51), (1, 5, 26, 45), (26, 40, 38, 45), (35, 29, 9, 24), (9, 37, 41, 24)])
me_cube_007.polygons.foreach_set('use_smooth', [True] * 44)
me_cube_007.materials.append(mat_material_004)
me_cube_007.use_remesh_preserve_volume = False
me_cube_007.use_remesh_preserve_attributes = False
me_cube_007.use_mirror_vertex_groups = False
me_cube_007.update()
me_cube_003 = bpy.data.meshes.new('Cube.003')
me_cube_003.from_pydata([(0.4218, 0.6302, 5.685), (1.735, -0.05422, 5.09), (0.0, 0.7634, 5.362), (0.0, -0.3251, 5.247), (1.18, 0.3865, 2.113), (1.263, 0.3683, 3.111), (1.55, 0.6518, 4.052), (1.144, -0.5362, 2.037), (1.227, -0.4822, 3.097), (0.0, 0.9077, 1.854), (0.0, 0.8886, 2.93), (0.0, 1.058, 4.013), (0.0, -0.9777, 3.972), (0.0, -0.7809, 2.923), (0.0, -0.8204, 1.8), (0.6311, 0.9022, 5.365), (0.6253, -0.3251, 5.367), (0.374, -0.8204, 1.897), (0.435, -0.7809, 3.008), (0.5649, -0.9256, 3.961), (0.3921, 1.081, 3.924), (0.3624, 0.8867, 2.974), (0.284, 0.9071, 1.876), (0.0, 0.5698, 5.851), (0.0, -0.1101, 5.692), (0.2846, 0.53, 5.843), (0.3436, -0.1101, 5.692), (0.0, -0.8727, 1.244), (1.231, 0.5712, 1.335), (1.172, -0.5343, 1.323), (0.0, 1.05, 1.293), (0.3126, -0.7735, 1.256), (0.2934, 1.103, 1.305), (1.255, 0.8123, 5.182), (1.256, -0.24, 5.215), (0.947, -0.6305, 1.934), (1.032, -0.5705, 3.015), (1.167, -0.7099, 3.946), (1.218, 0.9636, 3.895), (1.018, 0.7712, 3.0), (0.9322, 0.7925, 2.003), (0.8572, 0.9178, 1.323), (0.8579, -0.6135, 1.289), (1.247, -0.04205, 2.094), (1.323, -0.02746, 3.112), (0.7629, 0.2681, 5.455), (0.0, 0.6302, 5.655), (0.4808, 0.2908, 5.745), (1.313, 0.00739, 1.341), (1.266, 0.2691, 5.285), (1.675, 0.7136, 4.5), (1.675, -0.2852, 4.536), (0.0, 1.001, 4.698), (0.0, -0.7648, 4.615), (0.4748, 1.106, 4.65), (0.5742, -0.7648, 4.582), (1.23, -0.5987, 4.589), (1.227, 0.9878, 4.596), (1.726, 0.6095, 5.029), (1.499, -0.3687, 4.007), (1.767, 0.2681, 5.121), (1.619, 0.1541, 3.931), (1.936, 0.7136, 4.029), (2.1, 0.6096, 4.598), (1.954, -0.2851, 4.061), (2.119, -0.05419, 4.669), (2.162, 0.2681, 4.681), (1.7, 0.1541, 3.521), (1.711, -0.2428, 3.622), (1.732, 0.6181, 3.658), (2.57, 0.2646, 3.608), (1.8, -0.1931, 3.131), (2.46, -0.02262, 3.707), (2.184, -0.241, 3.403), (2.478, 0.5845, 3.531), (2.268, 0.6576, 3.164), (1.931, 0.5684, 2.965), (1.794, 0.1514, 2.967), (0.4468, -0.1463, 5.515), (0.0, -0.1463, 5.482), (0.5632, 0.2748, 5.632), (1.376, 0.4875, 3.687), (0.0, 0.9686, 3.607), (0.0, -0.9368, 3.582), (0.4304, 0.9384, 3.57), (0.5507, -0.8786, 3.563), (1.119, -0.6904, 3.595), (1.109, 0.8294, 3.562), (1.435, 0.07809, 3.62), (1.335, -0.3651, 3.657), (1.195, 0.3609, 2.563), (1.16, -0.478, 2.522), (0.0, 0.8436, 2.357), (0.0, -0.7369, 2.332), (0.3429, 0.8416, 2.388), (0.4196, -0.7369, 2.418), (0.975, -0.5645, 2.434), (0.9614, 0.7325, 2.458), (1.255, -0.02914, 2.555), (0.0, -0.9654, 0.4674), (1.338, 0.6781, 0.5537), (1.222, -0.5946, 0.554), (0.0, 1.141, 0.5213), (0.28, -0.8567, 0.4807), (0.2588, 1.199, 0.5341), (0.8767, 0.9966, 0.5543), (0.8775, -0.6814, 0.5164), (1.414, -0.001001, 0.5734)], [], [(55, 16, 3, 53), (0, 46, 23, 25), (31, 17, 14, 27), (95, 18, 13, 93), (85, 19, 12, 83), (54, 20, 11, 52), (84, 21, 10, 82), (94, 22, 9, 92), (48, 43, 7, 29), (98, 44, 8, 91), (88, 61, 59, 89), (97, 40, 22, 94), (87, 39, 21, 84), (57, 38, 20, 54), (86, 37, 19, 85), (96, 36, 18, 95), (42, 35, 17, 31), (49, 45, 16, 34), (56, 34, 16, 55), (80, 0, 25, 47), (79, 78, 26, 24), (40, 41, 32, 22), (22, 32, 30, 9), (4, 28, 41, 40), (51, 1, 34, 56), (60, 49, 34, 1), (29, 7, 35, 42), (91, 8, 36, 96), (89, 59, 37, 86), (50, 6, 38, 57), (81, 5, 39, 87), (90, 4, 40, 97), (58, 33, 49, 60), (78, 80, 47, 26), (33, 15, 45, 49), (81, 6, 61, 88), (90, 5, 44, 98), (28, 4, 43, 48), (58, 50, 57, 33), (59, 51, 56, 37), (37, 56, 55, 19), (33, 57, 54, 15), (15, 54, 52, 2), (19, 55, 53, 12), (60, 1, 65, 66), (50, 58, 63, 62), (6, 50, 62, 69), (61, 6, 69, 67), (59, 61, 67, 68), (1, 51, 64, 65), (51, 59, 68, 64), (58, 60, 66, 63), (68, 67, 77, 71), (67, 69, 76, 77), (69, 62, 75, 76), (62, 63, 74, 75), (65, 64, 73, 72), (64, 68, 71, 73), (63, 66, 70, 74), (66, 65, 72, 70), (16, 45, 80, 78), (3, 16, 78, 79), (45, 15, 0, 80), (15, 2, 46, 0), (5, 81, 88, 44), (6, 81, 87, 38), (8, 89, 86, 36), (36, 86, 85, 18), (38, 87, 84, 20), (44, 88, 89, 8), (20, 84, 82, 11), (18, 85, 83, 13), (4, 90, 98, 43), (5, 90, 97, 39), (7, 91, 96, 35), (35, 96, 95, 17), (39, 97, 94, 21), (43, 98, 91, 7), (21, 94, 92, 10), (17, 95, 93, 14), (48, 29, 101, 107), (41, 28, 100, 105), (32, 41, 105, 104), (31, 27, 99, 103), (29, 42, 106, 101), (42, 31, 103, 106), (28, 48, 107, 100), (30, 32, 104, 102)])
me_cube_003.polygons.foreach_set('use_smooth', [True] * 88)
me_cube_003.materials.append(mat_material_002)
me_cube_003.use_remesh_preserve_volume = False
me_cube_003.use_remesh_preserve_attributes = False
me_cube_003.use_mirror_vertex_groups = False
me_cube_003.update()
me_cube_004 = bpy.data.meshes.new('Cube.004')
me_cube_004.from_pydata([(0.4218, 0.6302, 5.685), (1.738, -0.06421, 5.111), (0.0, 0.7634, 5.362), (1.818, 0.3532, -0.6513), (1.263, 0.3683, 3.111), (1.546, 0.6683, 4.034), (1.743, -0.6251, -0.7355), (1.227, -0.4822, 3.097), (0.0, 1.632, -0.7113), (0.0, 1.089, 2.923), (0.0, 1.203, 4.005), (0.6311, 0.9022, 5.365), (0.6253, -0.3251, 5.367), (0.9129, -1.001, -0.8937), (0.435, -0.7809, 3.008), (0.5649, -0.9256, 3.961), (0.3921, 1.197, 3.924), (0.3624, 1.101, 2.974), (0.4405, 1.647, -0.6784), (0.0, 0.5698, 5.851), (0.2846, 0.53, 5.843), (0.3436, -0.1101, 5.692), (1.833, 0.5107, -1.143), (1.87, -0.679, -1.245), (0.0, 1.76, -1.248), (0.8656, -1.018, -1.484), (0.4766, 1.816, -1.151), (1.255, 0.8123, 5.182), (1.256, -0.24, 5.215), (1.556, -0.7882, -0.8527), (1.032, -0.5705, 3.015), (1.167, -0.7099, 3.946), (1.218, 1.079, 3.895), (1.018, 1.06, 3.0), (1.168, 1.518, -0.5356), (1.069, 1.622, -0.9999), (1.481, -0.8096, -1.411), (1.892, -0.1278, -0.673), (1.323, -0.02746, 3.112), (0.7629, 0.2681, 5.455), (0.4808, 0.2908, 5.745), (1.967, -0.0361, -1.315), (1.266, 0.2691, 5.285), (1.676, 0.7325, 4.498), (1.676, -0.3038, 4.537), (0.0, 1.15, 4.698), (0.4748, 1.151, 4.65), (0.5742, -0.7648, 4.582), (1.23, -0.5987, 4.589), (1.227, 1.032, 4.596), (1.729, 0.6245, 5.048), (1.493, -0.3905, 3.987), (1.771, 0.2702, 5.144), (1.618, 0.1519, 3.909), (1.938, 0.7889, 4.018), (2.127, 0.6689, 4.673), (1.959, -0.363, 4.055), (2.149, -0.09667, 4.756), (2.199, 0.2751, 4.769), (1.665, 0.1436, 3.432), (1.678, -0.3142, 3.548), (1.702, 0.6788, 3.59), (3.036, -0.2557, 0.1569), (2.679, 0.5652, 1.958), (2.921, 0.496, 2.133), (2.618, -0.1543, 2.272), (2.908, 0.02063, 2.357), (2.993, 0.2394, 2.249), (2.246, 0.1862, 1.954), (2.288, -0.08589, 2.129), (2.375, 0.5253, 1.874), (3.214, -0.2992, 1.404), (3.341, -0.2282, 0.2886), (3.206, -0.7843, 0.5236), (3.424, -0.5987, 0.4839), (3.449, -0.3833, 0.395), (2.858, -0.6818, 0.4075), (2.952, -0.8572, 0.4674), (2.877, -0.4169, 0.2422), (2.959, -0.521, 1.311), (2.655, -0.4777, 1.188), (2.61, -0.2055, 1.038), (3.244, -0.07872, 1.293), (3.192, 0.09341, 1.25), (2.938, 0.168, 1.054), (2.679, 0.1289, 0.9732), (2.532, 0.2639, 3.816), (1.863, -0.244, 2.989), (2.47, -0.06266, 3.839), (2.207, -0.3004, 3.373), (2.477, 0.6174, 3.72), (2.239, 0.7241, 3.26), (1.937, 0.6376, 2.948), (1.854, 0.1609, 2.859), (0.4468, -0.1463, 5.515), (0.5632, 0.2748, 5.632), (2.882, 0.2471, 2.656), (2.183, -0.1431, 2.298), (2.523, -0.2116, 2.513), (2.805, -0.01518, 2.726), (2.81, 0.542, 2.56), (2.565, 0.6297, 2.3), (2.263, 0.5456, 2.211), (2.146, 0.1824, 2.15), (3.031, -0.1002, 2.056), (2.409, -0.2087, 1.82), (3.026, 0.3687, 1.885), (2.748, 0.444, 1.708), (2.465, 0.4046, 1.62), (2.725, -0.2785, 1.957), (2.364, 0.06708, 1.672), (3.093, 0.1133, 1.981), (1.376, 0.4875, 3.687), (0.0, 1.174, 3.6), (0.4304, 1.158, 3.57), (0.5507, -0.8786, 3.563), (1.119, -0.6904, 3.595), (1.109, 1.049, 3.562), (1.435, 0.07809, 3.62), (1.335, -0.3651, 3.657), (1.75, 0.3609, -0.116), (1.716, -0.478, -0.1574), (0.0, 1.476, -0.1267), (0.5812, 1.488, -0.0882), (0.9751, -0.7369, -0.2611), (1.531, -0.5645, -0.2447), (1.2, 1.379, -0.01797), (1.811, -0.02914, -0.1243)], [], [(46, 16, 10, 45), (114, 17, 9, 113), (123, 18, 8, 122), (41, 37, 6, 23), (127, 38, 7, 121), (118, 53, 51, 119), (126, 34, 18, 123), (117, 33, 17, 114), (49, 32, 16, 46), (116, 31, 15, 115), (125, 30, 14, 124), (36, 29, 13, 25), (42, 39, 12, 28), (48, 28, 12, 47), (95, 0, 20, 40), (34, 35, 26, 18), (18, 26, 24, 8), (3, 22, 35, 34), (44, 1, 28, 48), (52, 42, 28, 1), (23, 6, 29, 36), (121, 7, 30, 125), (119, 51, 31, 116), (43, 5, 32, 49), (112, 4, 33, 117), (120, 3, 34, 126), (50, 27, 42, 52), (94, 95, 40, 21), (27, 11, 39, 42), (112, 5, 53, 118), (120, 4, 38, 127), (22, 3, 37, 41), (50, 43, 49, 27), (51, 44, 48, 31), (31, 48, 47, 15), (27, 49, 46, 11), (11, 46, 45, 2), (96, 99, 66, 67), (100, 96, 67, 64), (98, 97, 69, 65), (99, 98, 65, 66), (52, 1, 57, 58), (43, 50, 55, 54), (5, 43, 54, 61), (53, 5, 61, 59), (51, 53, 59, 60), (1, 44, 56, 57), (44, 51, 60, 56), (50, 52, 58, 55), (83, 82, 75, 72), (79, 80, 77, 73), (71, 79, 73, 74), (80, 81, 76, 77), (101, 100, 64, 63), (102, 101, 63, 70), (103, 102, 70, 68), (97, 103, 68, 69), (82, 71, 74, 75), (84, 83, 72, 62), (85, 84, 62, 78), (81, 85, 78, 76), (110, 108, 85, 81), (108, 107, 84, 85), (107, 106, 83, 84), (111, 104, 71, 82), (105, 110, 81, 80), (104, 109, 79, 71), (109, 105, 80, 79), (106, 111, 82, 83), (60, 59, 93, 87), (59, 61, 92, 93), (61, 54, 91, 92), (54, 55, 90, 91), (57, 56, 89, 88), (56, 60, 87, 89), (55, 58, 86, 90), (58, 57, 88, 86), (12, 39, 95, 94), (39, 11, 0, 95), (87, 93, 103, 97), (93, 92, 102, 103), (92, 91, 101, 102), (91, 90, 100, 101), (88, 89, 98, 99), (89, 87, 97, 98), (90, 86, 96, 100), (86, 88, 99, 96), (64, 67, 111, 106), (65, 69, 105, 109), (66, 65, 109, 104), (69, 68, 110, 105), (67, 66, 104, 111), (63, 64, 106, 107), (70, 63, 107, 108), (68, 70, 108, 110), (4, 112, 118, 38), (5, 112, 117, 32), (7, 119, 116, 30), (30, 116, 115, 14), (32, 117, 114, 16), (38, 118, 119, 7), (16, 114, 113, 10), (3, 120, 127, 37), (4, 120, 126, 33), (6, 121, 125, 29), (29, 125, 124, 13), (33, 126, 123, 17), (37, 127, 121, 6), (17, 123, 122, 9), (2, 19, 20, 0, 11)])
me_cube_004.polygons.foreach_set('use_smooth', [True] * 110)
me_cube_004.materials.append(mat_material_005)
me_cube_004.use_remesh_preserve_volume = False
me_cube_004.use_remesh_preserve_attributes = False
me_cube_004.use_mirror_vertex_groups = False
me_cube_004.update()
me_cube_005 = bpy.data.meshes.new('Cube.005')
me_cube_005.from_pydata([(0.3135, 0.6667, 7.366), (0.7008, -0.2566, 7.334), (0.3265, -0.3944, 7.823), (0.3563, 0.2913, 7.823), (0.3024, -0.8112, 7.287), (0.7095, 0.2535, 7.364), (0.3329, 0.5323, 7.619), (0.5761, -0.3493, 7.645), (0.5439, 0.4848, 7.306), (0.5983, 0.2543, 7.643), (0.5427, -0.5342, 7.243), (0.3042, -0.6937, 7.592), (0.0, -0.421, 7.88), (0.0, 0.3181, 7.898), (0.3586, -0.02743, 7.887), (0.2998, -0.7991, 7.01), (0.0, -0.8977, 7.337), (0.7234, -0.2767, 7.103), (0.7076, 0.2564, 7.021), (0.7494, -0.01841, 7.42), (0.2857, 0.7053, 6.928), (0.0, 0.7446, 7.435), (0.4829, -0.5582, 7.502), (0.5094, 0.4308, 7.519), (0.5174, 0.5031, 6.87), (0.5963, -0.02512, 7.715), (0.5459, -0.6394, 7.015), (0.7923, -0.0215, 7.04), (0.0, 0.5857, 7.689), (0.0, -0.7485, 7.64), (0.0, -0.02786, 7.961), (0.0, -0.9024, 7.054), (0.0, 0.7949, 6.843), (0.2996, 0.7147, 7.147), (0.7121, -0.2666, 7.219), (0.3011, -0.8051, 7.149), (0.7227, 0.2549, 7.192), (0.5307, 0.5227, 7.088), (0.5443, -0.5868, 7.129), (0.0, -0.9001, 7.195), (0.785, -0.01995, 7.23), (0.0, 0.7984, 7.209)], [], [(33, 20, 32, 41), (0, 21, 28, 6), (0, 6, 23, 8), (33, 37, 24, 20), (34, 17, 27, 40), (1, 19, 25, 7), (1, 7, 22, 10), (34, 38, 26, 17), (2, 7, 25, 14), (2, 14, 30, 12), (2, 12, 29, 11), (2, 11, 22, 7), (3, 9, 23, 6), (3, 6, 28, 13), (3, 13, 30, 14), (3, 14, 25, 9), (35, 15, 26, 38), (4, 10, 22, 11), (4, 11, 29, 16), (35, 39, 31, 15), (36, 18, 24, 37), (5, 8, 23, 9), (5, 9, 25, 19), (36, 40, 27, 18), (5, 19, 40, 36), (5, 36, 37, 8), (4, 16, 39, 35), (4, 35, 38, 10), (1, 10, 38, 34), (1, 34, 40, 19), (0, 8, 37, 33), (0, 33, 41, 21)])
me_cube_005.polygons.foreach_set('use_smooth', [True] * 32)
me_cube_005.materials.append(mat_material_006)
me_cube_005.use_remesh_preserve_volume = False
me_cube_005.use_remesh_preserve_attributes = False
me_cube_005.use_mirror_vertex_groups = False
me_cube_005.update()
me_cube_008 = bpy.data.meshes.new('Cube.008')
me_cube_008.from_pydata([(0.3075, 0.7452, 7.358), (0.735, -0.2737, 7.323), (0.3219, -0.4259, 7.863), (0.3548, 0.3309, 7.863), (0.2953, -0.8859, 7.272), (0.7446, 0.2892, 7.356), (0.3289, 0.5969, 7.638), (0.5974, -0.3761, 7.667), (0.5619, 0.5445, 7.292), (0.6219, 0.2901, 7.664), (0.5604, -0.5802, 7.223), (0.2972, -0.7562, 7.608), (0.0, -0.4553, 7.926), (0.0, 0.3605, 7.945), (0.3573, -0.02086, 7.933), (0.2924, -1.63, 7.112), (0.0, -0.9814, 7.326), (0.76, -0.296, 7.068), (0.7426, 0.2924, 6.977), (0.7886, -0.0109, 7.418), (0.2768, 0.7879, 6.978), (0.0, 0.8312, 7.434), (0.4945, -0.6067, 7.508), (0.5237, 0.485, 7.527), (0.5344, 0.5595, 6.964), (0.6197, -0.01831, 7.744), (0.564, -1.454, 7.117), (0.836, -0.01431, 6.999), (0.0, 0.6559, 7.715), (0.0, -0.8168, 7.661), (0.0, -0.02133, 8.015), (0.0, -1.744, 7.16), (0.0, 0.8867, 6.985)], [], [(0, 20, 32, 21), (0, 21, 28, 6), (0, 6, 23, 8), (0, 8, 24, 20), (1, 17, 27, 19), (1, 19, 25, 7), (1, 7, 22, 10), (1, 10, 26, 17), (2, 7, 25, 14), (2, 14, 30, 12), (2, 12, 29, 11), (2, 11, 22, 7), (3, 9, 23, 6), (3, 6, 28, 13), (3, 13, 30, 14), (3, 14, 25, 9), (4, 15, 26, 10), (4, 10, 22, 11), (4, 11, 29, 16), (4, 16, 31, 15), (5, 18, 24, 8), (5, 8, 23, 9), (5, 9, 25, 19), (5, 19, 27, 18)])
me_cube_008.polygons.foreach_set('use_smooth', [True] * 24)
me_cube_008.materials.append(mat_material_007)
me_cube_008.use_remesh_preserve_volume = False
me_cube_008.use_remesh_preserve_attributes = False
me_cube_008.use_mirror_vertex_groups = False
me_cube_008.update()

# ---- objects
ob_light = bpy.data.objects.new('Light', light_point_002)
ob_light2 = bpy.data.objects.new('Light2', light_point_003)
ob_joueur = bpy.data.objects.new('Joueur', me_cube)
ob_pantalon = bpy.data.objects.new('Pantalon', me_cube_006)
ob_shoes = bpy.data.objects.new('Shoes', me_cube_007)
ob_short = bpy.data.objects.new('short', me_cube_003)
ob_manteau = bpy.data.objects.new('Manteau', me_cube_004)
ob_cheveux = bpy.data.objects.new('cheveux', me_cube_005)
ob_casquette = bpy.data.objects.new('casquette', me_cube_008)
ob_image_frond = bpy.data.objects.new('Image frond', None)
ob_image_side = bpy.data.objects.new('Image side', None)

# ---- transforms, parenting, visibility, modifiers, constraints
ob_light.location = (-11.23, -16.45, 21.16)
ob_light.lineart.crease_threshold = 0.0
ob_light2.location = (8.76, 12.85, 23.31)
ob_light2.lineart.crease_threshold = 0.0
ob_joueur.location = (0.0, 0.0, 8.358)
ob_joueur.lock_rotations_4d = False
ob_joueur.empty_display_type = 'ARROWS'
ob_joueur.lineart.crease_threshold = 0.0
_m = ob_joueur.modifiers.new('Mirror', 'MIRROR')
_m.use_clip = True
ob_pantalon.location = (0.0, 0.0, 8.358)
ob_pantalon.lock_rotations_4d = False
ob_pantalon.empty_display_type = 'ARROWS'
ob_pantalon.lineart.crease_threshold = 0.0
_m = ob_pantalon.modifiers.new('Mirror', 'MIRROR')
_m.use_clip = True
ob_shoes.location = (0.0, 0.0, 8.358)
ob_shoes.lock_rotations_4d = False
ob_shoes.empty_display_type = 'ARROWS'
ob_shoes.lineart.crease_threshold = 0.0
_m = ob_shoes.modifiers.new('Mirror', 'MIRROR')
_m.use_clip = True
ob_short.location = (0.0, 0.0, 8.358)
ob_short.lock_rotations_4d = False
ob_short.empty_display_type = 'ARROWS'
ob_short.lineart.crease_threshold = 0.0
_m = ob_short.modifiers.new('Mirror', 'MIRROR')
_m.use_clip = True
ob_manteau.location = (0.0, 0.0, 8.358)
ob_manteau.lock_rotations_4d = False
ob_manteau.empty_display_type = 'ARROWS'
ob_manteau.lineart.crease_threshold = 0.0
_m = ob_manteau.modifiers.new('Mirror', 'MIRROR')
_m.use_clip = True
ob_cheveux.location = (0.0, 0.0, 8.358)
ob_cheveux.lock_rotations_4d = False
ob_cheveux.empty_display_type = 'ARROWS'
ob_cheveux.lineart.crease_threshold = 0.0
_m = ob_cheveux.modifiers.new('Mirror', 'MIRROR')
_m.use_clip = True
ob_casquette.location = (0.0, 0.0, 8.358)
ob_casquette.lock_rotations_4d = False
ob_casquette.empty_display_type = 'ARROWS'
ob_casquette.lineart.crease_threshold = 0.0
_m = ob_casquette.modifiers.new('Mirror', 'MIRROR')
_m.use_clip = True
ob_image_frond.location = (-0.03636, -0.6205, 8.598)
ob_image_frond.rotation_euler = (1.571, -0.0, -0.0)
ob_image_frond.scale = (3.269, 3.269, 3.269)
ob_image_frond.empty_display_type = 'IMAGE'
ob_image_frond.empty_display_size = 5.0
ob_image_frond.use_empty_image_alpha = True
ob_image_frond.color = (1.0, 1.0, 1.0, 0.625)
ob_image_frond.lineart.crease_threshold = 0.0
ob_image_side.location = (-0.03636, 0.02183, 8.42)
ob_image_side.rotation_euler = (1.571, -0.0, 1.571)
ob_image_side.scale = (3.389, 3.389, 3.389)
ob_image_side.empty_display_type = 'IMAGE'
ob_image_side.empty_display_size = 5.0
ob_image_side.empty_image_depth = 'BACK'
ob_image_side.empty_image_side = 'FRONT'
ob_image_side.lineart.crease_threshold = 0.0

# ---- collection membership
scene.collection.objects.link(ob_light)
scene.collection.objects.link(ob_light2)
col_personnage.objects.link(ob_joueur)
col_personnage.objects.link(ob_pantalon)
col_personnage.objects.link(ob_shoes)
col_personnage.objects.link(ob_short)
col_personnage.objects.link(ob_manteau)
col_personnage.objects.link(ob_cheveux)
col_personnage.objects.link(ob_casquette)
col_background.objects.link(ob_image_frond)
col_background.objects.link(ob_image_side)

# ---- scene / render settings (as saved in the file)
scene.frame_start = 1; scene.frame_end = 250; scene.frame_set(1)
scene.render.engine = 'BLENDER_EEVEE_NEXT'
scene.render.resolution_percentage = 50
scene.render.dither_intensity = 0.0
scene.cycles.use_denoising = False
scene.cycles.samples = 128
scene.cycles.sampling_pattern = 'TABULATED_SOBOL'
scene.cycles.light_sampling_threshold = 0.0
scene.cycles.use_adaptive_sampling = False
scene.cycles.use_light_tree = False
scene.cycles.blur_glossy = 0.0
scene.cycles.sample_clamp_indirect = 0.0
scene.view_settings.view_transform = 'Standard'
bpy.context.view_layer.update()

# ---- added for rendering (the .blend has no active camera): camera
cam_auto = bpy.data.cameras.new('AutoCamera')
cam_auto.lens = 50.0
cam_auto.sensor_width = 36.0
cam_auto.clip_end = 1000.0
ob_auto_camera = bpy.data.objects.new('AutoCamera', cam_auto)
scene.collection.objects.link(ob_auto_camera)
ob_auto_camera.location = (16.7293, -20.039, 21.6097)
ob_auto_camera.rotation_euler = (1.09748, -7.21219e-08, 0.694738)
scene.camera = ob_auto_camera
bpy.context.view_layer.update()
